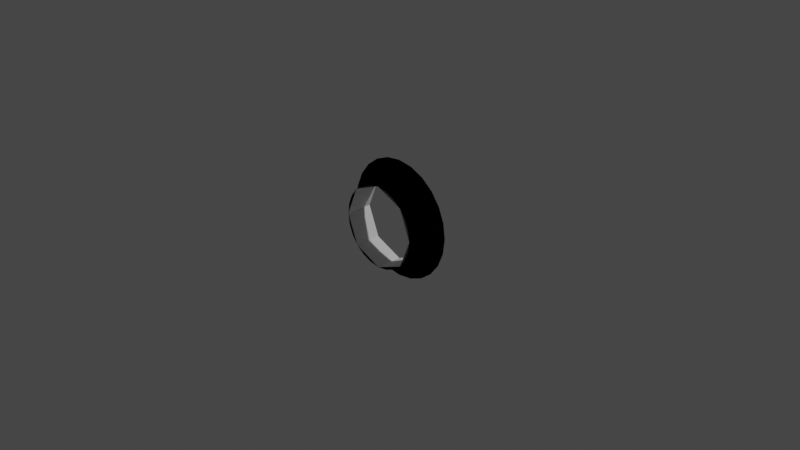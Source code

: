 # Source: dockingPortSr.blend  (saved by Blender 3.1.7; exported with 4.5.12 LTS)
import bpy
from mathutils import Matrix  # noqa: F401  (used for matrix-valued properties, if any)

bpy.ops.wm.read_factory_settings(use_empty=True)
scene = bpy.context.scene
scene.name = 'Scene'

# ---- collections
col_collection = bpy.data.collections.new('Collection'); scene.collection.children.link(col_collection)

# ---- materials (node trees are filled in below, after node groups)
mat_default = bpy.data.materials.new('default')
mat_default.use_transparent_shadow = False

# ---- node groups
ng_color4 = bpy.data.node_groups.new('Color4', 'ShaderNodeTree')
_s = ng_color4.interface.new_socket(name='Color', in_out='OUTPUT', socket_type='NodeSocketColor')
_s = ng_color4.interface.new_socket(name='Alpha', in_out='OUTPUT', socket_type='NodeSocketFloat')
_s = ng_color4.interface.new_socket(name='Color', in_out='INPUT', socket_type='NodeSocketColor')
_s = ng_color4.interface.new_socket(name='Alpha', in_out='INPUT', socket_type='NodeSocketFloat')
_s.min_value = 1.0
_N = ng_color4.nodes; _L = ng_color4.links
n0 = _N.new('NodeGroupInput'); n0.name = 'Group Input'; n0.location = (-403, 18)
n1 = _N.new('NodeGroupOutput'); n1.name = 'Group Output'; n1.location = (154, 24)
_L.new(n0.outputs[1], n1.inputs[1])
_L.new(n0.outputs[0], n1.inputs[0])
n1.is_active_output = True
ng_maincolor = bpy.data.node_groups.new('MainColor', 'ShaderNodeTree')
_s = ng_maincolor.interface.new_socket(name='Color', in_out='OUTPUT', socket_type='NodeSocketColor')
_s = ng_maincolor.interface.new_socket(name='Alpha', in_out='OUTPUT', socket_type='NodeSocketFloat')
_s = ng_maincolor.interface.new_socket(name='VColor', in_out='INPUT', socket_type='NodeSocketColor')
_s = ng_maincolor.interface.new_socket(name='VAlpha', in_out='INPUT', socket_type='NodeSocketFloat')
_s.min_value = 1e+04
_s = ng_maincolor.interface.new_socket(name='CColor', in_out='INPUT', socket_type='NodeSocketColor')
_s = ng_maincolor.interface.new_socket(name='CAlpha', in_out='INPUT', socket_type='NodeSocketFloat')
_s.min_value = 1.0
_s = ng_maincolor.interface.new_socket(name='TColor', in_out='INPUT', socket_type='NodeSocketColor')
_s = ng_maincolor.interface.new_socket(name='TAlpha', in_out='INPUT', socket_type='NodeSocketFloat')
_s.min_value = 1.0
_N = ng_maincolor.nodes; _L = ng_maincolor.links
n0 = _N.new('NodeGroupInput'); n0.name = 'Group Input'; n0.location = (-284, 35)
n1 = _N.new('NodeGroupOutput'); n1.name = 'Group Output'; n1.location = (332, -19)
n2 = _N.new('ShaderNodeMix'); n2.name = 'VC*CC*TC'; n2.location = (127, -33)
n2.label = 'VC*CC*TC'
n2.hide = True
n2.data_type = 'RGBA'
n2.blend_type = 'MULTIPLY'
n2.inputs[0].default_value = 1.0
n3 = _N.new('ShaderNodeMix'); n3.name = 'VC*CC'; n3.location = (-44, 33)
n3.label = 'VC*CC'
n3.hide = True
n3.data_type = 'RGBA'
n3.blend_type = 'MULTIPLY'
n3.inputs[0].default_value = 1.0
n4 = _N.new('ShaderNodeMath'); n4.name = 'VA*CA'; n4.location = (-59, -19)
n4.label = 'VA*CA'
n4.hide = True
n4.operation = 'MULTIPLY'
n4.inputs[2].default_value = 0.0
n5 = _N.new('ShaderNodeMath'); n5.name = 'VA*CA*TA'; n5.location = (130, -79)
n5.label = 'VA*CA*TA'
n5.hide = True
n5.operation = 'MULTIPLY'
n5.inputs[2].default_value = 0.0
_L.new(n0.outputs[2], n3.inputs[7])
_L.new(n0.outputs[4], n2.inputs[7])
_L.new(n2.outputs[2], n1.inputs[0])
_L.new(n3.outputs[2], n2.inputs[6])
_L.new(n0.outputs[0], n3.inputs[6])
_L.new(n0.outputs[1], n4.inputs[0])
_L.new(n0.outputs[3], n4.inputs[1])
_L.new(n4.outputs[0], n5.inputs[0])
_L.new(n0.outputs[5], n5.inputs[1])
_L.new(n5.outputs[0], n1.inputs[1])
n1.is_active_output = True
ng_dxtnormal = bpy.data.node_groups.new('dxtNormal', 'ShaderNodeTree')
_s = ng_dxtnormal.interface.new_socket(name='Color', in_out='OUTPUT', socket_type='NodeSocketColor')
_s = ng_dxtnormal.interface.new_socket(name='RGB', in_out='INPUT', socket_type='NodeSocketColor')
_s = ng_dxtnormal.interface.new_socket(name='Alpha', in_out='INPUT', socket_type='NodeSocketFloat')
_s.min_value = 1e+04
_N = ng_dxtnormal.nodes; _L = ng_dxtnormal.links
n0 = _N.new('NodeReroute'); n0.name = 'Reroute'; n0.location = (396, 44)
n0.width = 100
n0.socket_idname = 'NodeSocketFloat'
n1 = _N.new('NodeReroute'); n1.name = 'Reroute.002'; n1.location = (378, 56)
n1.width = 100
n1.socket_idname = 'NodeSocketFloat'
n2 = _N.new('NodeReroute'); n2.name = 'Reroute.001'; n2.location = (376, 13)
n2.width = 100
n2.socket_idname = 'NodeSocketFloat'
n3 = _N.new('NodeGroupInput'); n3.name = 'dxtNormalInput'; n3.location = (36, 79)
n3.label = 'dxtNormalInput'
n4 = _N.new('NodeGroupOutput'); n4.name = 'dxtNormalOutput'; n4.location = (1779, 73)
n4.label = 'dxtNormalOutput'
n5 = _N.new('ShaderNodeSeparateColor'); n5.name = 'dxtNormal.separateRGB'; n5.location = (215, 54)
n5.label = 'separateRGB'
n5.width = 125
n5.hide = True
n6 = _N.new('ShaderNodeVectorMath'); n6.name = 'mul2'; n6.location = (611, 34)
n6.label = '*2'
n6.hide = True
n6.operation = 'SCALE'
n6.inputs[3].default_value = 2.0
n7 = _N.new('ShaderNodeCombineXYZ'); n7.name = 'Combine XYZ'; n7.location = (446, 34)
n7.hide = True
n8 = _N.new('ShaderNodeVectorMath'); n8.name = 'xy_dot_xy'; n8.location = (941, 34)
n8.label = 'xy . xy'
n8.hide = True
n8.operation = 'DOT_PRODUCT'
n9 = _N.new('ShaderNodeMath'); n9.name = 'subXY'; n9.location = (1106, 34)
n9.label = 'Z^2'
n9.hide = True
n9.operation = 'SUBTRACT'
n9.use_clamp = True
n9.inputs[0].default_value = 1.0
n9.inputs[2].default_value = 0.0
n10 = _N.new('ShaderNodeMath'); n10.name = 'sqrtZ2'; n10.location = (1271, 34)
n10.label = 'Z = sqrt(1-X^2-Y^2)'
n10.hide = True
n10.operation = 'SQRT'
n10.inputs[2].default_value = 0.0
n11 = _N.new('ShaderNodeCombineColor'); n11.name = 'Combine RGB'; n11.location = (1593, 53)
n11.hide = True
n12 = _N.new('ShaderNodeMath'); n12.name = 'zToBlue'; n12.location = (1436, 34)
n12.label = 'Z to Blue'
n12.hide = True
n12.operation = 'MULTIPLY_ADD'
n13 = _N.new('ShaderNodeVectorMath'); n13.name = 'sub1'; n13.location = (776, 34)
n13.label = '-1'
n13.hide = True
n13.operation = 'SUBTRACT'
n13.inputs[1].default_value = (1.0, 1.0, 0.0)
_L.new(n3.outputs[0], n5.inputs[0])
_L.new(n5.outputs[1], n0.inputs[0])
_L.new(n3.outputs[1], n2.inputs[0])
_L.new(n2.outputs[0], n1.inputs[0])
_L.new(n1.outputs[0], n11.inputs[0])
_L.new(n11.outputs[0], n4.inputs[0])
_L.new(n7.outputs[0], n6.inputs[0])
_L.new(n6.outputs[0], n13.inputs[0])
_L.new(n9.outputs[0], n10.inputs[0])
_L.new(n10.outputs[0], n12.inputs[0])
_L.new(n12.outputs[0], n11.inputs[2])
_L.new(n0.outputs[0], n7.inputs[1])
_L.new(n2.outputs[0], n7.inputs[0])
_L.new(n0.outputs[0], n11.inputs[1])
_L.new(n13.outputs[0], n8.inputs[0])
_L.new(n13.outputs[0], n8.inputs[1])
_L.new(n8.outputs[1], n9.inputs[1])
n4.is_active_output = True
ng_standardshader = bpy.data.node_groups.new('StandardShader', 'ShaderNodeTree')
_s = ng_standardshader.interface.new_socket(name='BSDF', in_out='OUTPUT', socket_type='NodeSocketShader')
_s = ng_standardshader.interface.new_socket(name='BaseColor', in_out='INPUT', socket_type='NodeSocketColor')
_s = ng_standardshader.interface.new_socket(name='Shininess', in_out='INPUT', socket_type='NodeSocketFloat')
_s.min_value = 1e+04
_s = ng_standardshader.interface.new_socket(name='Gloss', in_out='INPUT', socket_type='NodeSocketFloat')
_s.min_value = 1e+04
_s = ng_standardshader.interface.new_socket(name='Emission', in_out='INPUT', socket_type='NodeSocketColor')
_s = ng_standardshader.interface.new_socket(name='Emission Strength', in_out='INPUT', socket_type='NodeSocketFloat')
_s.min_value = 1e+06
_s = ng_standardshader.interface.new_socket(name='Alpha', in_out='INPUT', socket_type='NodeSocketFloat')
_s.min_value = 1.0
_s = ng_standardshader.interface.new_socket(name='NormalColor', in_out='INPUT', socket_type='NodeSocketColor')
_N = ng_standardshader.nodes; _L = ng_standardshader.links
n0 = _N.new('NodeGroupOutput'); n0.name = 'Group Output'; n0.location = (555, 248)
n1 = _N.new('NodeGroupInput'); n1.name = 'Group Input'; n1.location = (-444, 74)
n2 = _N.new('ShaderNodeNormalMap'); n2.name = 'Normal Map'; n2.location = (-96, -256)
n2.hide = True
n3 = _N.new('ShaderNodeMath'); n3.name = 'Roughness'; n3.location = (-4, -2)
n3.label = 'Roughness'
n3.hide = True
n3.operation = 'SQRT'
n3.inputs[2].default_value = 0.0
n4 = _N.new('ShaderNodeMath'); n4.name = 'SpecularConv'; n4.location = (-120, 39)
n4.label = 'SpecularConv'
n4.hide = True
n4.operation = 'SQRT'
n4.inputs[2].default_value = 0.0
n5 = _N.new('ShaderNodeMath'); n5.name = 'Gloss2Rough'; n5.location = (-176, -1)
n5.label = 'Gloss2Rough'
n5.hide = True
n5.operation = 'SUBTRACT'
n5.inputs[0].default_value = 1.0
n5.inputs[2].default_value = 0.0
n6 = _N.new('ShaderNodeBsdfPrincipled'); n6.name = 'Principled BSDF'; n6.location = (226, 256)
n6.distribution = 'GGX'
n6.subsurface_method = 'BURLEY'
n6.inputs[3].default_value = 1.45
_L.new(n6.outputs[0], n0.inputs[0])
_L.new(n4.outputs[0], n6.inputs[13])
_L.new(n1.outputs[3], n6.inputs[27])
_L.new(n3.outputs[0], n6.inputs[2])
_L.new(n1.outputs[0], n6.inputs[0])
_L.new(n1.outputs[1], n4.inputs[0])
_L.new(n1.outputs[6], n2.inputs[1])
_L.new(n5.outputs[0], n3.inputs[0])
_L.new(n1.outputs[2], n5.inputs[1])
_L.new(n2.outputs[0], n6.inputs[5])
_L.new(n1.outputs[5], n6.inputs[4])
_L.new(n1.outputs[4], n6.inputs[28])
n0.is_active_output = True

# ---- material node trees
mat_default.use_nodes = True; mat_default.node_tree.nodes.clear()
_N = mat_default.node_tree.nodes; _L = mat_default.node_tree.links
n0 = _N.new('ShaderNodeVertexColor'); n0.name = 'Vertex Color'; n0.location = (-88, -138)
n0.hide = True
n1 = _N.new('ShaderNodeTexImage'); n1.name = '_MainTex'; n1.location = (-200, -238)
n1.label = '_MainTex'
n1.hide = True
n2 = _N.new('ShaderNodeTexImage'); n2.name = '_BumpMap'; n2.location = (-188, -311)
n2.label = '_BumpMap'
n2.hide = True
n3 = _N.new('ShaderNodeUVMap'); n3.name = 'UV Map'; n3.location = (-398, -256)
n4 = _N.new('ShaderNodeOutputMaterial'); n4.name = 'Material Output'; n4.location = (730, -26)
n5 = _N.new('ShaderNodeGroup'); n5.name = '_Color'; n5.location = (-87, -190)
n5.label = '_Color'
n5.hide = True
n5.node_tree = ng_color4
n5.inputs[0].default_value = (1.0, 1.0, 1.0, 1.0)
n5.inputs[1].default_value = 1.0
n6 = _N.new('ShaderNodeGroup'); n6.name = 'MainColor'; n6.location = (104, -41)
n6.node_tree = ng_maincolor
n7 = _N.new('ShaderNodeGroup'); n7.name = 'dxtNormal'; n7.location = (104, -318)
n7.hide = True
n7.node_tree = ng_dxtnormal
n8 = _N.new('ShaderNodeValue'); n8.name = '_Opacity'; n8.location = (277, -211)
n8.label = '_Opacity'
n8.hide = True
n8.outputs[0].default_value = 1.0
n9 = _N.new('ShaderNodeGroup'); n9.name = 'StandardShader'; n9.location = (489, -47)
n9.node_tree = ng_standardshader
n9.inputs[1].default_value = 0.0
n9.inputs[3].default_value = (0.0, 0.0, 0.0, 1.0)
n9.inputs[4].default_value = 1.0
_L.new(n2.outputs[0], n7.inputs[0])
_L.new(n2.outputs[1], n7.inputs[1])
_L.new(n5.outputs[0], n6.inputs[2])
_L.new(n5.outputs[1], n6.inputs[3])
_L.new(n6.outputs[0], n9.inputs[0])
_L.new(n6.outputs[1], n9.inputs[2])
_L.new(n3.outputs[0], n1.inputs[0])
_L.new(n1.outputs[0], n6.inputs[4])
_L.new(n1.outputs[1], n6.inputs[5])
_L.new(n9.outputs[0], n4.inputs[0])
_L.new(n3.outputs[0], n2.inputs[0])
_L.new(n0.outputs[0], n6.inputs[0])
_L.new(n0.outputs[1], n6.inputs[1])
_L.new(n7.outputs[0], n9.inputs[6])
_L.new(n8.outputs[0], n9.inputs[5])
n4.is_active_output = True

# ---- world
world_world = bpy.data.worlds.new('World'); scene.world = world_world
world_world.use_nodes = True; world_world.node_tree.nodes.clear()
_N = world_world.node_tree.nodes; _L = world_world.node_tree.links
n0 = _N.new('ShaderNodeOutputWorld'); n0.name = 'World Output'; n0.location = (300, 300)
n1 = _N.new('ShaderNodeBackground'); n1.name = 'Background'; n1.location = (10, 300)
n1.inputs[0].default_value = (0.05088, 0.05088, 0.05088, 1.0)
_L.new(n1.outputs[0], n0.inputs[0])
n0.is_active_output = True
world_world.color = (0.05088, 0.05088, 0.05088)
world_world.use_sun_shadow = False
world_world.sun_shadow_jitter_overblur = 0.0

# ---- cameras
cam_camera = bpy.data.cameras.new('Camera')
cam_camera.clip_end = 100.0
cam_camera.ortho_scale = 7.314

# ---- lights
light_light = bpy.data.lights.new('Light', 'POINT')
light_light.transmission_factor = 0.0
light_light.energy = 1000.0
light_light.shadow_soft_size = 0.1
light_light.shadow_maximum_resolution = 0.006
light_light.use_absolute_resolution = True

# ---- meshes
me_cylinder_001 = bpy.data.meshes.new('Cylinder.001')
me_cylinder_001.from_pydata([(0.0, -1.454e-07, 0.45), (0.0, -0.29, 0.45), (0.3182, -1.239e-07, 0.3182), (0.3182, -0.29, 0.3182), (0.45, 7.66e-15, -1.967e-08), (0.45, -0.29, -1.129e-07), (0.3182, 1.239e-07, -0.3182), (0.3182, -0.29, -0.3182), (-3.934e-08, 1.454e-07, -0.45), (-3.934e-08, -0.29, -0.45), (-0.3182, 1.239e-07, -0.3182), (-0.3182, -0.29, -0.3182), (-0.45, -1.646e-15, 5.366e-09), (-0.45, -0.29, -8.313e-08), (-0.3182, -1.239e-07, 0.3182), (-0.3182, -0.29, 0.3182)], [], [(0, 2, 3, 1), (2, 4, 5, 3), (4, 6, 7, 5), (6, 8, 9, 7), (8, 10, 11, 9), (10, 12, 13, 11), (12, 14, 15, 13), (14, 0, 1, 15)])
_uv = me_cylinder_001.uv_layers.new(name='UVMap')
_uv.uv.foreach_set('vector', [1.0, 0.5, 0.875, 0.5, 0.875, 1.0, 1.0, 1.0, 0.875, 0.5, 0.75, 0.5, 0.75, 1.0, 0.875, 1.0, 0.75, 0.5, 0.625, 0.5, 0.625, 1.0, 0.75, 1.0, 0.625, 0.5, 0.5, 0.5, 0.5, 1.0, 0.625, 1.0, 0.5, 0.5, 0.375, 0.5, 0.375, 1.0, 0.5, 1.0, 0.375, 0.5, 0.25, 0.5, 0.25, 1.0, 0.375, 1.0, 0.25, 0.5, 0.125, 0.5, 0.125, 1.0, 0.25, 1.0, 0.125, 0.5, 0.0, 0.5, 0.0, 1.0, 0.125, 1.0])
me_cylinder_001.use_remesh_fix_poles = True
me_cylinder_001.use_remesh_preserve_attributes = False
me_cylinder_001.update()
me_mesh_001 = bpy.data.meshes.new('Mesh.001')
me_mesh_001.from_pydata([(0.0, -0.29, 0.45), (0.1165, -0.29, 0.4347), (0.225, -0.29, 0.3897), (0.3182, -0.29, 0.3182), (0.3897, -0.29, 0.225), (0.4347, -0.29, 0.1165), (0.45, -0.29, -1.015e-07), (0.4347, -0.29, -0.1165), (0.3897, -0.29, -0.225), (0.3182, -0.29, -0.3182), (0.225, -0.29, -0.3897), (0.1165, -0.29, -0.4347), (-3.934e-08, -0.29, -0.45), (-0.1165, -0.29, -0.4347), (-0.225, -0.29, -0.3897), (-0.3182, -0.29, -0.3182), (-0.3897, -0.29, -0.225), (-0.4347, -0.29, -0.1165), (-0.45, -0.29, -7.645e-08), (-0.4347, -0.29, 0.1165), (-0.3897, -0.29, 0.225), (-0.3182, -0.29, 0.3182), (-0.225, -0.29, 0.3897), (-0.1165, -0.29, 0.4347), (0.0, -1.341e-07, 0.648), (0.1677, -1.304e-07, 0.626), (0.324, -1.192e-07, 0.5612), (0.4582, -9.686e-08, 0.4582), (0.5612, -7.078e-08, 0.324), (0.626, -4.098e-08, 0.1677), (0.648, -7.451e-09, -2.833e-08), (0.626, 2.608e-08, -0.1677), (0.5612, 5.588e-08, -0.324), (0.4582, 8.196e-08, -0.4582), (0.324, 1.043e-07, -0.5612), (0.1677, 1.155e-07, -0.626), (-5.665e-08, 1.192e-07, -0.648), (-0.1677, 1.155e-07, -0.626), (-0.324, 1.043e-07, -0.5612), (-0.4582, 8.196e-08, -0.4582), (-0.5612, 5.588e-08, -0.324), (-0.626, 2.608e-08, -0.1677), (-0.648, -7.451e-09, 7.728e-09), (-0.626, -4.098e-08, 0.1677), (-0.5612, -7.078e-08, 0.324), (-0.4582, -9.686e-08, 0.4582), (-0.324, -1.192e-07, 0.5612), (-0.1677, -1.304e-07, 0.626), (5.96e-09, -1.278e-07, 0.4702), (0.0, -0.02, 0.45), (0.1165, -0.02, 0.4347), (0.1217, -1.235e-07, 0.4542), (0.225, -0.02, 0.3897), (0.2351, -1.109e-07, 0.4072), (0.3182, -0.02, 0.3182), (0.3325, -9.06e-08, 0.3325), (0.3897, -0.02, 0.225), (0.4072, -6.428e-08, 0.2351), (0.4347, -0.02, 0.1165), (0.4542, -3.368e-08, 0.1217), (0.45, -0.02, -2.531e-08), (0.4702, -7.589e-10, -1.878e-08), (0.4347, -0.02, -0.1165), (0.4542, 3.216e-08, -0.1217), (0.3897, -0.02, -0.225), (0.4072, 6.276e-08, -0.2351), (0.3182, -0.02, -0.3182), (0.3325, 8.908e-08, -0.3325), (0.225, -0.02, -0.3897), (0.2351, 1.094e-07, -0.4072), (0.1165, -0.02, -0.4347), (0.1217, 1.22e-07, -0.4542), (-3.934e-08, -0.02, -0.45), (-3.785e-08, 1.263e-07, -0.4702), (-0.1165, -0.02, -0.4347), (-0.1217, 1.22e-07, -0.4542), (-0.225, -0.02, -0.3897), (-0.2351, 1.094e-07, -0.4072), (-0.3182, -0.02, -0.3182), (-0.3325, 8.908e-08, -0.3325), (-0.3897, -0.02, -0.225), (-0.4072, 6.276e-08, -0.2351), (-0.4347, -0.02, -0.1165), (-0.4542, 3.216e-08, -0.1217), (-0.45, -0.02, -2.764e-10), (-0.4702, -7.589e-10, 1.103e-08), (-0.4347, -0.02, 0.1165), (-0.4542, -3.368e-08, 0.1217), (-0.3897, -0.02, 0.225), (-0.4072, -6.428e-08, 0.2351), (-0.3182, -0.02, 0.3182), (-0.3325, -9.06e-08, 0.3325), (-0.225, -0.02, 0.3897), (-0.2351, -1.109e-07, 0.4072), (-0.1165, -0.02, 0.4347), (-0.1217, -1.235e-07, 0.4542)], [], [(50, 1, 0, 49), (52, 2, 1, 50), (54, 3, 2, 52), (56, 4, 3, 54), (58, 5, 4, 56), (60, 6, 5, 58), (62, 7, 6, 60), (64, 8, 7, 62), (66, 9, 8, 64), (68, 10, 9, 66), (70, 11, 10, 68), (72, 12, 11, 70), (74, 13, 12, 72), (76, 14, 13, 74), (78, 15, 14, 76), (80, 16, 15, 78), (82, 17, 16, 80), (84, 18, 17, 82), (86, 19, 18, 84), (88, 20, 19, 86), (90, 21, 20, 88), (92, 22, 21, 90), (94, 23, 22, 92), (49, 0, 23, 94), (53, 26, 27, 55), (63, 31, 32, 65), (48, 24, 25, 51), (73, 36, 37, 75), (83, 41, 42, 85), (93, 46, 47, 95), (59, 29, 30, 61), (69, 34, 35, 71), (79, 39, 40, 81), (89, 44, 45, 91), (55, 27, 28, 57), (65, 32, 33, 67), (75, 37, 38, 77), (85, 42, 43, 87), (95, 47, 24, 48), (51, 25, 26, 53), (61, 30, 31, 63), (71, 35, 36, 73), (81, 40, 41, 83), (91, 45, 46, 93), (57, 28, 29, 59), (67, 33, 34, 69), (77, 38, 39, 79), (87, 43, 44, 89), (50, 49, 48, 51), (52, 50, 51, 53), (54, 52, 53, 55), (56, 54, 55, 57), (58, 56, 57, 59), (60, 58, 59, 61), (62, 60, 61, 63), (64, 62, 63, 65), (66, 64, 65, 67), (68, 66, 67, 69), (70, 68, 69, 71), (72, 70, 71, 73), (74, 72, 73, 75), (76, 74, 75, 77), (78, 76, 77, 79), (80, 78, 79, 81), (82, 80, 81, 83), (84, 82, 83, 85), (86, 84, 85, 87), (88, 86, 87, 89), (90, 88, 89, 91), (92, 90, 91, 93), (94, 92, 93, 95), (49, 94, 95, 48)])
me_mesh_001.polygons.foreach_set('use_smooth', [True] * 72)
_k = set([(48, 51), (48, 95), (49, 50), (49, 94), (50, 52), (51, 53), (52, 54), (53, 55), (54, 56), (55, 57), (56, 58), (57, 59), (58, 60), (59, 61), (60, 62), (61, 63), (62, 64), (63, 65), (64, 66), (65, 67), (66, 68), (67, 69), (68, 70), (69, 71), (70, 72), (71, 73), (72, 74), (73, 75), (74, 76), (75, 77), (76, 78), (77, 79), (78, 80), (79, 81), (80, 82), (81, 83), (82, 84), (83, 85), (84, 86), (85, 87), (86, 88), (87, 89), (88, 90), (89, 91), (90, 92), (91, 93), (92, 94), (93, 95)])
me_mesh_001.attributes.new('sharp_edge', 'BOOLEAN', 'EDGE').data.foreach_set('value', [ (min(e.vertices), max(e.vertices)) in _k for e in me_mesh_001.edges])
_uv = me_mesh_001.uv_layers.new(name='UVMap')
_uv.uv.foreach_set('vector', [0.2551, 0.4536, 0.3494, 0.4536, 0.3494, 0.4946, 0.2551, 0.4946, 0.2551, 0.4125, 0.3494, 0.4125, 0.3494, 0.4536, 0.2551, 0.4536, 0.2551, 0.3715, 0.3494, 0.3715, 0.3494, 0.4125, 0.2551, 0.4125, 0.2551, 0.3305, 0.3494, 0.3305, 0.3494, 0.3715, 0.2551, 0.3715, 0.2551, 0.2894, 0.3494, 0.2894, 0.3494, 0.3305, 0.2551, 0.3305, 0.2551, 0.2484, 0.3494, 0.2484, 0.3494, 0.2894, 0.2551, 0.2894, 0.2551, 0.2073, 0.3494, 0.2073, 0.3494, 0.2484, 0.2551, 0.2484, 0.2551, 0.1663, 0.3494, 0.1663, 0.3494, 0.2073, 0.2551, 0.2073, 0.2551, 0.1252, 0.3494, 0.1252, 0.3494, 0.1663, 0.2551, 0.1663, 0.2551, 0.08419, 0.3494, 0.08419, 0.3494, 0.1252, 0.2551, 0.1252, 0.2551, 0.04315, 0.3494, 0.04315, 0.3494, 0.08419, 0.2551, 0.08419, 0.2551, 0.002101, 0.3494, 0.002101, 0.3494, 0.04315, 0.2551, 0.04315, 0.2551, 0.9461, 0.3494, 0.9461, 0.3494, 0.9872, 0.2551, 0.9872, 0.2551, 0.9051, 0.3494, 0.9051, 0.3494, 0.9461, 0.2551, 0.9461, 0.2551, 0.864, 0.3494, 0.864, 0.3494, 0.9051, 0.2551, 0.9051, 0.2551, 0.823, 0.3494, 0.823, 0.3494, 0.864, 0.2551, 0.864, 0.2551, 0.7819, 0.3494, 0.7819, 0.3494, 0.823, 0.2551, 0.823, 0.2551, 0.7409, 0.3494, 0.7409, 0.3494, 0.7819, 0.2551, 0.7819, 0.2551, 0.6998, 0.3494, 0.6998, 0.3494, 0.7409, 0.2551, 0.7409, 0.2551, 0.6588, 0.3494, 0.6588, 0.3494, 0.6998, 0.2551, 0.6998, 0.2551, 0.6178, 0.3494, 0.6178, 0.3494, 0.6588, 0.2551, 0.6588, 0.2551, 0.5767, 0.3494, 0.5767, 0.3494, 0.6178, 0.2551, 0.6178, 0.2551, 0.5357, 0.3494, 0.5357, 0.3494, 0.5767, 0.2551, 0.5767, 0.2551, 0.4946, 0.3494, 0.4946, 0.3494, 0.5357, 0.2551, 0.5357, 0.5313, 0.8025, 0.5313, 0.7351, 0.5779, 0.7351, 0.5779, 0.8025, 0.7644, 0.8025, 0.7644, 0.7351, 0.811, 0.7351, 0.811, 0.8025, 0.4381, 0.8025, 0.4381, 0.7351, 0.4847, 0.7351, 0.4847, 0.8025, 0.4381, 0.8723, 0.4381, 0.8049, 0.4847, 0.8049, 0.4847, 0.8723, 0.6712, 0.8723, 0.6712, 0.8049, 0.7178, 0.8049, 0.7178, 0.8723, 0.9042, 0.8723, 0.9042, 0.8049, 0.9508, 0.8049, 0.9508, 0.8723, 0.6712, 0.8025, 0.6712, 0.7351, 0.7178, 0.7351, 0.7178, 0.8025, 0.9042, 0.8025, 0.9042, 0.7351, 0.9508, 0.7351, 0.9508, 0.8025, 0.578, 0.8723, 0.578, 0.8049, 0.6246, 0.8049, 0.6246, 0.8723, 0.811, 0.8723, 0.811, 0.8049, 0.8576, 0.8049, 0.8576, 0.8723, 0.5779, 0.8025, 0.5779, 0.7351, 0.6246, 0.7351, 0.6246, 0.8025, 0.811, 0.8025, 0.811, 0.7351, 0.8576, 0.7351, 0.8576, 0.8025, 0.4847, 0.8723, 0.4847, 0.8049, 0.5313, 0.8049, 0.5313, 0.8723, 0.7178, 0.8723, 0.7178, 0.8049, 0.7644, 0.8049, 0.7644, 0.8723, 0.9508, 0.8723, 0.9508, 0.8049, 0.9974, 0.8049, 0.9974, 0.8723, 0.4847, 0.8025, 0.4847, 0.7351, 0.5313, 0.7351, 0.5313, 0.8025, 0.7178, 0.8025, 0.7178, 0.7351, 0.7644, 0.7351, 0.7644, 0.8025, 0.9508, 0.8025, 0.9508, 0.7351, 0.9974, 0.7351, 0.9974, 0.8025, 0.6246, 0.8723, 0.6246, 0.8049, 0.6712, 0.8049, 0.6712, 0.8723, 0.8576, 0.8723, 0.8576, 0.8049, 0.9042, 0.8049, 0.9042, 0.8723, 0.6246, 0.8025, 0.6246, 0.7351, 0.6712, 0.7351, 0.6712, 0.8025, 0.8576, 0.8025, 0.8576, 0.7351, 0.9042, 0.7351, 0.9042, 0.8025, 0.5313, 0.8723, 0.5313, 0.8049, 0.578, 0.8049, 0.578, 0.8723, 0.7644, 0.8723, 0.7644, 0.8049, 0.811, 0.8049, 0.811, 0.8723, 0.01197, 0.4561, 0.01197, 0.4974, 0.002193, 0.4974, 0.002193, 0.4561, 0.01197, 0.4149, 0.01197, 0.4561, 0.002193, 0.4561, 0.002193, 0.4149, 0.01197, 0.3736, 0.01197, 0.4149, 0.002193, 0.4149, 0.002193, 0.3736, 0.01197, 0.3323, 0.01197, 0.3736, 0.002193, 0.3736, 0.002193, 0.3323, 0.01197, 0.291, 0.01197, 0.3323, 0.002193, 0.3323, 0.002193, 0.291, 0.01197, 0.2497, 0.01197, 0.291, 0.002193, 0.291, 0.002193, 0.2497, 0.01197, 0.2084, 0.01197, 0.2497, 0.002193, 0.2497, 0.002193, 0.2084, 0.01197, 0.1671, 0.01197, 0.2084, 0.002193, 0.2084, 0.002193, 0.1671, 0.01197, 0.1258, 0.01197, 0.1671, 0.002193, 0.1671, 0.002193, 0.1258, 0.01197, 0.08455, 0.01197, 0.1258, 0.002193, 0.1258, 0.002193, 0.08455, 0.01197, 0.04329, 0.01197, 0.08455, 0.002193, 0.08455, 0.002193, 0.04329, 0.01197, 0.002038, 0.01197, 0.04329, 0.002193, 0.04329, 0.002193, 0.002038, 0.01197, 0.9497, 0.01197, 0.9901, 0.002193, 0.9901, 0.002193, 0.9497, 0.01197, 0.9092, 0.01197, 0.9497, 0.002193, 0.9497, 0.002193, 0.9092, 0.01197, 0.8686, 0.01197, 0.9092, 0.002193, 0.9092, 0.002193, 0.8686, 0.01197, 0.8278, 0.01197, 0.8686, 0.002193, 0.8686, 0.002193, 0.8278, 0.01197, 0.7867, 0.01197, 0.8278, 0.002193, 0.8278, 0.002193, 0.7867, 0.01197, 0.7454, 0.01197, 0.7867, 0.002193, 0.7867, 0.002193, 0.7454, 0.01197, 0.704, 0.01197, 0.7454, 0.002193, 0.7454, 0.002193, 0.704, 0.01197, 0.6626, 0.01197, 0.704, 0.002193, 0.704, 0.002193, 0.6626, 0.01197, 0.6213, 0.01197, 0.6626, 0.002193, 0.6626, 0.002193, 0.6213, 0.01197, 0.58, 0.01197, 0.6213, 0.002193, 0.6213, 0.002193, 0.58, 0.01197, 0.5387, 0.01197, 0.58, 0.002193, 0.58, 0.002193, 0.5387, 0.01197, 0.4974, 0.01197, 0.5387, 0.002193, 0.5387, 0.002193, 0.4974])
me_mesh_001.materials.append(mat_default)
me_mesh_001.use_remesh_fix_poles = True
me_mesh_001.use_remesh_preserve_attributes = False
me_mesh_001.update()
me_mesh_001.normals_split_custom_set([tuple(v) for v in zip(*[iter([-0.2588, 3.218e-07, -0.9659, -0.2588, 3.218e-07, -0.9659, -7.655e-08, 3.59e-07, -1.0, -7.655e-08, 3.59e-07, -1.0, -0.5, 2.924e-07, -0.866, -0.5, 2.924e-07, -0.866, -0.2588, 3.218e-07, -0.9659, -0.2588, 3.218e-07, -0.9659, -0.7071, 2.17e-07, -0.7071, -0.7071, 2.17e-07, -0.7071, -0.5, 2.924e-07, -0.866, -0.5, 2.924e-07, -0.866, -0.866, 1.522e-07, -0.5, -0.866, 1.522e-07, -0.5, -0.7071, 2.17e-07, -0.7071, -0.7071, 2.17e-07, -0.7071, -0.9659, 3.035e-08, -0.2588, -0.9659, 3.035e-08, -0.2588, -0.866, 1.522e-07, -0.5, -0.866, 1.522e-07, -0.5, -1.0, 6.221e-09, 4.306e-08, -1.0, 6.221e-09, 4.306e-08, -0.9659, 3.035e-08, -0.2588, -0.9659, 3.035e-08, -0.2588, -0.9659, 6.221e-09, 0.2588, -0.9659, 6.221e-09, 0.2588, -1.0, 6.221e-09, 4.306e-08, -1.0, 6.221e-09, 4.306e-08, -0.866, -1.473e-07, 0.5, -0.866, -1.473e-07, 0.5, -0.9659, 6.221e-09, 0.2588, -0.9659, 6.221e-09, 0.2588, -0.7071, -2.328e-07, 0.7071, -0.7071, -2.328e-07, 0.7071, -0.866, -1.473e-07, 0.5, -0.866, -1.473e-07, 0.5, -0.5, -3.057e-07, 0.866, -0.5, -3.057e-07, 0.866, -0.7071, -2.328e-07, 0.7071, -0.7071, -2.328e-07, 0.7071, -0.2588, -3.722e-07, 0.9659, -0.2588, -3.722e-07, 0.9659, -0.5, -3.057e-07, 0.866, -0.5, -3.057e-07, 0.866, 6.219e-08, -3.864e-07, 1.0, 6.219e-08, -3.864e-07, 1.0, -0.2588, -3.722e-07, 0.9659, -0.2588, -3.722e-07, 0.9659, 0.2588, -3.725e-07, 0.9659, 0.2588, -3.725e-07, 0.9659, 6.219e-08, -3.864e-07, 1.0, 6.219e-08, -3.864e-07, 1.0, 0.5, -3.034e-07, 0.866, 0.5, -3.034e-07, 0.866, 0.2588, -3.725e-07, 0.9659, 0.2588, -3.725e-07, 0.9659, 0.7071, -2.644e-07, 0.7071, 0.7071, -2.644e-07, 0.7071, 0.5, -3.034e-07, 0.866, 0.5, -3.034e-07, 0.866, 0.866, -2.114e-07, 0.5, 0.866, -2.114e-07, 0.5, 0.7071, -2.644e-07, 0.7071, 0.7071, -2.644e-07, 0.7071, 0.9659, -8.185e-08, 0.2588, 0.9659, -8.185e-08, 0.2588, 0.866, -2.114e-07, 0.5, 0.866, -2.114e-07, 0.5, 1.0, 1.519e-09, -2.249e-07, 1.0, 1.519e-09, -2.249e-07, 0.9659, -8.185e-08, 0.2588, 0.9659, -8.185e-08, 0.2588, 0.9659, 6.075e-08, -0.2588, 0.9659, 6.075e-08, -0.2588, 1.0, 1.519e-09, -2.249e-07, 1.0, 1.519e-09, -2.249e-07, 0.866, 9.585e-08, -0.5, 0.866, 9.585e-08, -0.5, 0.9659, 6.075e-08, -0.2588, 0.9659, 6.075e-08, -0.2588, 0.7071, 1.736e-07, -0.7071, 0.7071, 1.736e-07, -0.7071, 0.866, 9.585e-08, -0.5, 0.866, 9.585e-08, -0.5, 0.5, 2.835e-07, -0.866, 0.5, 2.835e-07, -0.866, 0.7071, 1.736e-07, -0.7071, 0.7071, 1.736e-07, -0.7071, 0.2588, 3.503e-07, -0.9659, 0.2588, 3.503e-07, -0.9659, 0.5, 2.835e-07, -0.866, 0.5, 2.835e-07, -0.866, -7.655e-08, 3.59e-07, -1.0, -7.655e-08, 3.59e-07, -1.0, 0.2588, 3.503e-07, -0.9659, 0.2588, 3.503e-07, -0.9659, -7.479e-08, 1.0, 9.636e-08, -7.479e-08, 1.0, 9.636e-08, -8.564e-08, 1.0, 1.431e-07, -8.564e-08, 1.0, 1.431e-07, 8.937e-08, 1.0, 1.99e-07, 8.937e-08, 1.0, 1.99e-07, 1.27e-07, 1.0, 1.477e-07, 1.27e-07, 1.0, 1.477e-07, -1.044e-14, 1.0, 4.064e-08, -6.168e-15, 1.0, 4.064e-08, -4.058e-08, 1.0, 5.583e-08, -4.058e-08, 1.0, 5.583e-08, -1.983e-14, 1.0, -3.46e-08, -1.974e-14, 1.0, -3.46e-08, -6.005e-08, 1.0, -1.685e-08, -6.005e-08, 1.0, -1.685e-08, -8.937e-08, 1.0, 1.99e-07, -8.937e-08, 1.0, 1.99e-07, -3.762e-08, 1.0, 2.259e-07, -3.762e-08, 1.0, 2.259e-07, 7.479e-08, 1.0, 9.636e-08, 7.479e-08, 1.0, 9.636e-08, 4.058e-08, 1.0, 5.583e-08, 4.058e-08, 1.0, 5.583e-08, -1.669e-08, 1.0, 2.185e-07, -1.669e-08, 1.0, 2.185e-07, 3.762e-08, 1.0, 2.259e-07, 3.762e-08, 1.0, 2.259e-07, 1.124e-07, 1.0, 3.12e-08, 1.124e-07, 1.0, 3.12e-08, 6.005e-08, 1.0, -1.685e-08, 6.005e-08, 1.0, -1.685e-08, -1.388e-07, 1.0, 8.987e-08, -1.388e-07, 1.0, 8.987e-08, -1.27e-07, 1.0, 1.477e-07, -1.27e-07, 1.0, 1.477e-07, 6.179e-08, 1.0, 1.853e-07, 6.179e-08, 1.0, 1.853e-07, 8.564e-08, 1.0, 1.431e-07, 8.564e-08, 1.0, 1.431e-07, -8.564e-08, 1.0, 1.431e-07, -8.564e-08, 1.0, 1.431e-07, -6.179e-08, 1.0, 1.853e-07, -6.179e-08, 1.0, 1.853e-07, 1.27e-07, 1.0, 1.477e-07, 1.27e-07, 1.0, 1.477e-07, 1.388e-07, 1.0, 8.987e-08, 1.388e-07, 1.0, 8.987e-08, -6.005e-08, 1.0, -1.685e-08, -6.005e-08, 1.0, -1.685e-08, -1.124e-07, 1.0, 3.12e-08, -1.124e-07, 1.0, 3.12e-08, -3.762e-08, 1.0, 2.259e-07, -3.762e-08, 1.0, 2.259e-07, 1.669e-08, 1.0, 2.185e-07, 1.669e-08, 1.0, 2.185e-07, 4.058e-08, 1.0, 5.583e-08, 4.058e-08, 1.0, 5.583e-08, -6.168e-15, 1.0, 4.064e-08, -1.044e-14, 1.0, 4.064e-08, -4.058e-08, 1.0, 5.583e-08, -4.058e-08, 1.0, 5.583e-08, -7.479e-08, 1.0, 9.636e-08, -7.479e-08, 1.0, 9.636e-08, 3.762e-08, 1.0, 2.259e-07, 3.762e-08, 1.0, 2.259e-07, 8.937e-08, 1.0, 1.99e-07, 8.937e-08, 1.0, 1.99e-07, 6.005e-08, 1.0, -1.685e-08, 6.005e-08, 1.0, -1.685e-08, -1.974e-14, 1.0, -3.46e-08, -1.983e-14, 1.0, -3.46e-08, -1.27e-07, 1.0, 1.477e-07, -1.27e-07, 1.0, 1.477e-07, -8.937e-08, 1.0, 1.99e-07, -8.937e-08, 1.0, 1.99e-07, 8.564e-08, 1.0, 1.431e-07, 8.564e-08, 1.0, 1.431e-07, 7.479e-08, 1.0, 9.636e-08, 7.479e-08, 1.0, 9.636e-08, -6.179e-08, 1.0, 1.853e-07, -6.179e-08, 1.0, 1.853e-07, -1.669e-08, 1.0, 2.185e-07, -1.669e-08, 1.0, 2.185e-07, 1.388e-07, 1.0, 8.987e-08, 1.388e-07, 1.0, 8.987e-08, 1.124e-07, 1.0, 3.12e-08, 1.124e-07, 1.0, 3.12e-08, -1.124e-07, 1.0, 3.12e-08, -1.124e-07, 1.0, 3.12e-08, -1.388e-07, 1.0, 8.987e-08, -1.388e-07, 1.0, 8.987e-08, 1.669e-08, 1.0, 2.185e-07, 1.669e-08, 1.0, 2.185e-07, 6.179e-08, 1.0, 1.853e-07, 6.179e-08, 1.0, 1.853e-07, -0.1822, 0.7101, -0.6801, -9.895e-08, 0.7101, -0.7041, -1.063e-07, 0.7101, -0.7041, -0.1822, 0.7101, -0.6801, -0.352, 0.7101, -0.6097, -0.1822, 0.7101, -0.6801, -0.1822, 0.7101, -0.6801, -0.352, 0.7101, -0.6097, -0.4978, 0.7101, -0.4978, -0.352, 0.7101, -0.6097, -0.352, 0.7101, -0.6097, -0.4978, 0.7101, -0.4978, -0.6097, 0.7101, -0.352, -0.4978, 0.7101, -0.4978, -0.4978, 0.7101, -0.4978, -0.6097, 0.7101, -0.352, -0.6801, 0.7101, -0.1822, -0.6097, 0.7101, -0.352, -0.6097, 0.7101, -0.352, -0.6801, 0.7101, -0.1822, -0.7041, 0.7101, 3.193e-07, -0.6801, 0.7101, -0.1822, -0.6801, 0.7101, -0.1822, -0.7041, 0.7101, 3.038e-07, -0.6801, 0.7101, 0.1822, -0.7041, 0.7101, 3.193e-07, -0.7041, 0.7101, 3.038e-07, -0.6801, 0.7101, 0.1822, -0.6097, 0.7101, 0.352, -0.6801, 0.7101, 0.1822, -0.6801, 0.7101, 0.1822, -0.6097, 0.7101, 0.352, -0.4978, 0.7101, 0.4978, -0.6097, 0.7101, 0.352, -0.6097, 0.7101, 0.352, -0.4978, 0.7101, 0.4978, -0.352, 0.7101, 0.6097, -0.4978, 0.7101, 0.4978, -0.4978, 0.7101, 0.4978, -0.352, 0.7101, 0.6097, -0.1822, 0.7101, 0.6801, -0.352, 0.7101, 0.6097, -0.352, 0.7101, 0.6097, -0.1822, 0.7101, 0.6801, 4.948e-08, 0.7101, 0.7041, -0.1822, 0.7101, 0.6801, -0.1822, 0.7101, 0.6801, 3.544e-08, 0.7101, 0.7041, 0.1822, 0.7101, 0.6801, 4.948e-08, 0.7101, 0.7041, 3.544e-08, 0.7101, 0.7041, 0.1822, 0.7101, 0.6801, 0.352, 0.7101, 0.6097, 0.1822, 0.7101, 0.6801, 0.1822, 0.7101, 0.6801, 0.352, 0.7101, 0.6097, 0.4978, 0.7101, 0.4978, 0.352, 0.7101, 0.6097, 0.352, 0.7101, 0.6097, 0.4978, 0.7101, 0.4978, 0.6097, 0.7101, 0.352, 0.4978, 0.7101, 0.4978, 0.4978, 0.7101, 0.4978, 0.6097, 0.7101, 0.352, 0.6801, 0.7101, 0.1822, 0.6097, 0.7101, 0.352, 0.6097, 0.7101, 0.352, 0.6801, 0.7101, 0.1822, 0.7041, 0.7101, 3.148e-08, 0.6801, 0.7101, 0.1822, 0.6801, 0.7101, 0.1822, 0.7041, 0.7101, 2.025e-08, 0.6801, 0.7101, -0.1822, 0.7041, 0.7101, 3.148e-08, 0.7041, 0.7101, 2.025e-08, 0.6801, 0.7101, -0.1822, 0.6097, 0.7101, -0.352, 0.6801, 0.7101, -0.1822, 0.6801, 0.7101, -0.1822, 0.6097, 0.7101, -0.352, 0.4978, 0.7101, -0.4978, 0.6097, 0.7101, -0.352, 0.6097, 0.7101, -0.352, 0.4978, 0.7101, -0.4978, 0.352, 0.7101, -0.6097, 0.4978, 0.7101, -0.4978, 0.4978, 0.7101, -0.4978, 0.352, 0.7101, -0.6097, 0.1822, 0.7101, -0.6801, 0.352, 0.7101, -0.6097, 0.352, 0.7101, -0.6097, 0.1822, 0.7101, -0.6801, -9.895e-08, 0.7101, -0.7041, 0.1822, 0.7101, -0.6801, 0.1822, 0.7101, -0.6801, -1.063e-07, 0.7101, -0.7041])] * 3)])

# ---- objects
ob_light = bpy.data.objects.new('Light', light_light)
ob_camera = bpy.data.objects.new('Camera', cam_camera)
ob_freeiva = bpy.data.objects.new('FreeIva', None)
ob_shellcollider = bpy.data.objects.new('shellCollider', me_cylinder_001)
ob_dockingportsr = bpy.data.objects.new('dockingPortSr', me_mesh_001)

# ---- transforms, parenting, visibility, modifiers, constraints
ob_light.location = (4.076, 1.005, 5.904)
ob_light.rotation_euler = (0.6503, 0.05522, 1.866)
ob_light.lock_rotations_4d = False
ob_light.empty_display_type = 'ARROWS'
ob_light.color = (0.0, 0.0, 0.0, 0.0)
ob_light.lineart.crease_threshold = 0.0
ob_camera.location = (7.359, -6.926, 4.958)
ob_camera.rotation_euler = (1.109, 0.0, 0.8149)
ob_camera.lock_rotations_4d = False
ob_camera.empty_display_type = 'ARROWS'
ob_camera.color = (0.0, 0.0, 0.0, 0.0)
ob_camera.display_type = 'WIRE'
ob_camera.lineart.crease_threshold = 0.0
ob_freeiva.location = (0.0, 0.0, 0.0)
ob_shellcollider.parent = ob_freeiva
ob_shellcollider.location = (0.0, 0.0, 0.0)
ob_dockingportsr.parent = ob_freeiva
ob_dockingportsr.location = (0.0, 0.0, 0.0)
ob_dockingportsr.color = (0.8, 0.8, 0.8, 1.0)

# ---- collection membership
col_collection.objects.link(ob_light)
col_collection.objects.link(ob_camera)
col_collection.objects.link(ob_freeiva)
col_collection.objects.link(ob_shellcollider)
col_collection.objects.link(ob_dockingportsr)

# ---- scene / render settings (as saved in the file)
scene.camera = ob_camera
scene.frame_start = 1; scene.frame_end = 250; scene.frame_set(1)
scene.render.engine = 'BLENDER_EEVEE_NEXT'
scene.render.fps = 30
scene.cycles.sampling_pattern = 'TABULATED_SOBOL'
scene.cycles.use_light_tree = False
scene.view_settings.view_transform = 'Filmic'
bpy.context.view_layer.update()
